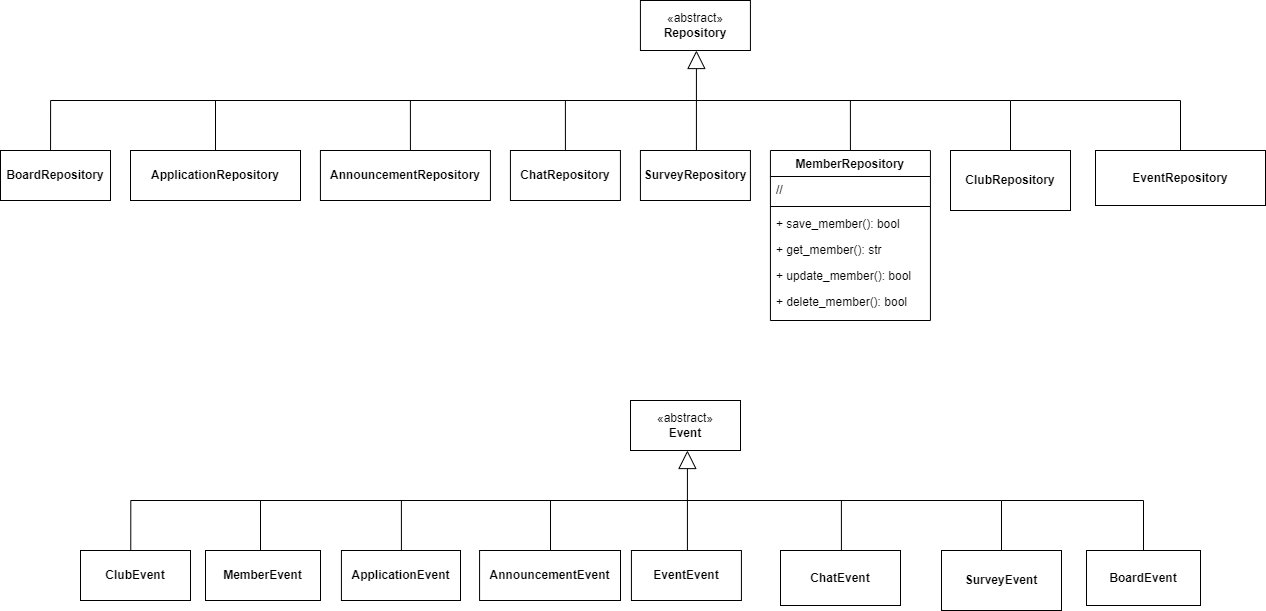

The diagram above was exported from draw.io. Its source (the exported page's mxGraphModel, read from the mxfile embedded in the PNG):
<mxGraphModel dx="3088" dy="3110" grid="1" gridSize="10" guides="1" tooltips="1" connect="1" arrows="1" fold="1" page="1" pageScale="1" pageWidth="827" pageHeight="1169" background="#ffffff" math="0" shadow="0">
  <root>
    <mxCell id="WIyWlLk6GJQsqaUBKTNV-0" />
    <mxCell id="WIyWlLk6GJQsqaUBKTNV-1" parent="WIyWlLk6GJQsqaUBKTNV-0" />
    <mxCell id="THATh4xEAaFQRMRxEDzJ-0" value="&lt;b&gt;ChatRepository&lt;/b&gt;" style="html=1;whiteSpace=wrap;" parent="WIyWlLk6GJQsqaUBKTNV-1" vertex="1">
      <mxGeometry x="-1070.08" y="-1170" width="110" height="50" as="geometry" />
    </mxCell>
    <mxCell id="THATh4xEAaFQRMRxEDzJ-1" value="«abstract»&lt;br&gt;&lt;div&gt;&lt;b&gt;Repository&lt;/b&gt;&lt;/div&gt;" style="html=1;whiteSpace=wrap;" parent="WIyWlLk6GJQsqaUBKTNV-1" vertex="1">
      <mxGeometry x="-940.08" y="-1320" width="110" height="50" as="geometry" />
    </mxCell>
    <mxCell id="THATh4xEAaFQRMRxEDzJ-2" value="&lt;b&gt;SurveyRepository&lt;/b&gt;" style="html=1;whiteSpace=wrap;" parent="WIyWlLk6GJQsqaUBKTNV-1" vertex="1">
      <mxGeometry x="-940.08" y="-1170" width="110" height="50" as="geometry" />
    </mxCell>
    <mxCell id="THATh4xEAaFQRMRxEDzJ-3" value="MemberRepository" style="swimlane;fontStyle=1;align=center;verticalAlign=top;childLayout=stackLayout;horizontal=1;startSize=26;horizontalStack=0;resizeParent=1;resizeLast=0;collapsible=1;marginBottom=0;rounded=0;shadow=0;strokeWidth=1;" parent="WIyWlLk6GJQsqaUBKTNV-1" vertex="1">
      <mxGeometry x="-810.08" y="-1170" width="160" height="170" as="geometry">
        <mxRectangle x="130" y="380" width="160" height="26" as="alternateBounds" />
      </mxGeometry>
    </mxCell>
    <mxCell id="THATh4xEAaFQRMRxEDzJ-4" value="//" style="text;align=left;verticalAlign=top;spacingLeft=4;spacingRight=4;overflow=hidden;rotatable=0;points=[[0,0.5],[1,0.5]];portConstraint=eastwest;rounded=0;shadow=0;html=0;" parent="THATh4xEAaFQRMRxEDzJ-3" vertex="1">
      <mxGeometry y="26" width="160" height="26" as="geometry" />
    </mxCell>
    <mxCell id="THATh4xEAaFQRMRxEDzJ-5" value="" style="line;html=1;strokeWidth=1;align=left;verticalAlign=middle;spacingTop=-1;spacingLeft=3;spacingRight=3;rotatable=0;labelPosition=right;points=[];portConstraint=eastwest;" parent="THATh4xEAaFQRMRxEDzJ-3" vertex="1">
      <mxGeometry y="52" width="160" height="8" as="geometry" />
    </mxCell>
    <mxCell id="THATh4xEAaFQRMRxEDzJ-6" value="+ save_member(): bool" style="text;align=left;verticalAlign=top;spacingLeft=4;spacingRight=4;overflow=hidden;rotatable=0;points=[[0,0.5],[1,0.5]];portConstraint=eastwest;rounded=0;shadow=0;html=0;" parent="THATh4xEAaFQRMRxEDzJ-3" vertex="1">
      <mxGeometry y="60" width="160" height="26" as="geometry" />
    </mxCell>
    <mxCell id="THATh4xEAaFQRMRxEDzJ-7" value="+ get_member(): str" style="text;align=left;verticalAlign=top;spacingLeft=4;spacingRight=4;overflow=hidden;rotatable=0;points=[[0,0.5],[1,0.5]];portConstraint=eastwest;rounded=0;shadow=0;html=0;" parent="THATh4xEAaFQRMRxEDzJ-3" vertex="1">
      <mxGeometry y="86" width="160" height="26" as="geometry" />
    </mxCell>
    <mxCell id="THATh4xEAaFQRMRxEDzJ-8" value="+ update_member(): bool" style="text;align=left;verticalAlign=top;spacingLeft=4;spacingRight=4;overflow=hidden;rotatable=0;points=[[0,0.5],[1,0.5]];portConstraint=eastwest;rounded=0;shadow=0;html=0;" parent="THATh4xEAaFQRMRxEDzJ-3" vertex="1">
      <mxGeometry y="112" width="160" height="26" as="geometry" />
    </mxCell>
    <mxCell id="THATh4xEAaFQRMRxEDzJ-9" value="+ delete_member(): bool" style="text;align=left;verticalAlign=top;spacingLeft=4;spacingRight=4;overflow=hidden;rotatable=0;points=[[0,0.5],[1,0.5]];portConstraint=eastwest;fontStyle=0" parent="THATh4xEAaFQRMRxEDzJ-3" vertex="1">
      <mxGeometry y="138" width="160" height="26" as="geometry" />
    </mxCell>
    <mxCell id="THATh4xEAaFQRMRxEDzJ-10" value="&lt;span style=&quot;font-weight: 700;&quot;&gt;AnnouncementRepository&lt;/span&gt;" style="html=1;whiteSpace=wrap;" parent="WIyWlLk6GJQsqaUBKTNV-1" vertex="1">
      <mxGeometry x="-1260.08" y="-1170" width="170" height="50" as="geometry" />
    </mxCell>
    <mxCell id="THATh4xEAaFQRMRxEDzJ-11" value="" style="endArrow=none;html=1;edgeStyle=orthogonalEdgeStyle;rounded=0;exitX=0.5;exitY=0;exitDx=0;exitDy=0;entryX=0.5;entryY=0;entryDx=0;entryDy=0;" parent="WIyWlLk6GJQsqaUBKTNV-1" target="THATh4xEAaFQRMRxEDzJ-3" edge="1">
      <mxGeometry relative="1" as="geometry">
        <mxPoint x="-1015.08" y="-1170" as="sourcePoint" />
        <mxPoint x="-755.08" y="-1170" as="targetPoint" />
        <Array as="points">
          <mxPoint x="-1015" y="-1220" />
          <mxPoint x="-730" y="-1220" />
        </Array>
      </mxGeometry>
    </mxCell>
    <mxCell id="THATh4xEAaFQRMRxEDzJ-12" value="" style="endArrow=none;html=1;edgeStyle=orthogonalEdgeStyle;rounded=0;exitX=0.5;exitY=0;exitDx=0;exitDy=0;entryX=0.5;entryY=0;entryDx=0;entryDy=0;" parent="WIyWlLk6GJQsqaUBKTNV-1" target="THATh4xEAaFQRMRxEDzJ-14" edge="1">
      <mxGeometry relative="1" as="geometry">
        <mxPoint x="-1170.08" y="-1170" as="sourcePoint" />
        <mxPoint x="-615.08" y="-1170" as="targetPoint" />
        <Array as="points">
          <mxPoint x="-1170" y="-1220" />
          <mxPoint x="-570" y="-1220" />
        </Array>
      </mxGeometry>
    </mxCell>
    <mxCell id="THATh4xEAaFQRMRxEDzJ-13" value="" style="endArrow=block;endSize=16;endFill=0;html=1;rounded=0;exitX=0.5;exitY=0;exitDx=0;exitDy=0;" parent="WIyWlLk6GJQsqaUBKTNV-1" edge="1">
      <mxGeometry width="160" relative="1" as="geometry">
        <mxPoint x="-884.08" y="-1170" as="sourcePoint" />
        <mxPoint x="-884.08" y="-1270" as="targetPoint" />
      </mxGeometry>
    </mxCell>
    <mxCell id="THATh4xEAaFQRMRxEDzJ-14" value="&lt;b&gt;ClubRepository&lt;/b&gt;" style="rounded=0;whiteSpace=wrap;html=1;" parent="WIyWlLk6GJQsqaUBKTNV-1" vertex="1">
      <mxGeometry x="-630" y="-1170" width="120" height="60" as="geometry" />
    </mxCell>
    <mxCell id="THATh4xEAaFQRMRxEDzJ-15" value="&lt;b&gt;ApplicationRepository&lt;/b&gt;" style="html=1;whiteSpace=wrap;" parent="WIyWlLk6GJQsqaUBKTNV-1" vertex="1">
      <mxGeometry x="-1450" y="-1170" width="170" height="50" as="geometry" />
    </mxCell>
    <mxCell id="THATh4xEAaFQRMRxEDzJ-16" value="&lt;b&gt;EventRepository&lt;/b&gt;" style="html=1;whiteSpace=wrap;" parent="WIyWlLk6GJQsqaUBKTNV-1" vertex="1">
      <mxGeometry x="-485" y="-1170" width="170" height="55" as="geometry" />
    </mxCell>
    <mxCell id="THATh4xEAaFQRMRxEDzJ-17" value="&lt;b&gt;BoardRepository&lt;/b&gt;" style="html=1;whiteSpace=wrap;" parent="WIyWlLk6GJQsqaUBKTNV-1" vertex="1">
      <mxGeometry x="-1580" y="-1170" width="110" height="50" as="geometry" />
    </mxCell>
    <mxCell id="THATh4xEAaFQRMRxEDzJ-18" value="" style="endArrow=none;html=1;edgeStyle=orthogonalEdgeStyle;rounded=0;exitX=0.5;exitY=0;exitDx=0;exitDy=0;entryX=0.5;entryY=0;entryDx=0;entryDy=0;" parent="WIyWlLk6GJQsqaUBKTNV-1" target="THATh4xEAaFQRMRxEDzJ-15" edge="1">
      <mxGeometry relative="1" as="geometry">
        <mxPoint x="-1529.95" y="-1170" as="sourcePoint" />
        <mxPoint x="-1244.87" y="-1170" as="targetPoint" />
        <Array as="points">
          <mxPoint x="-1530" y="-1220" />
          <mxPoint x="-1365" y="-1220" />
        </Array>
      </mxGeometry>
    </mxCell>
    <mxCell id="THATh4xEAaFQRMRxEDzJ-19" value="" style="endArrow=none;html=1;rounded=0;" parent="WIyWlLk6GJQsqaUBKTNV-1" edge="1">
      <mxGeometry width="50" height="50" relative="1" as="geometry">
        <mxPoint x="-1370" y="-1220" as="sourcePoint" />
        <mxPoint x="-1140" y="-1220" as="targetPoint" />
      </mxGeometry>
    </mxCell>
    <mxCell id="THATh4xEAaFQRMRxEDzJ-20" value="" style="endArrow=none;html=1;rounded=0;entryX=0.5;entryY=0;entryDx=0;entryDy=0;" parent="WIyWlLk6GJQsqaUBKTNV-1" target="THATh4xEAaFQRMRxEDzJ-16" edge="1">
      <mxGeometry width="50" height="50" relative="1" as="geometry">
        <mxPoint x="-570" y="-1220" as="sourcePoint" />
        <mxPoint x="-390" y="-1220" as="targetPoint" />
        <Array as="points">
          <mxPoint x="-400" y="-1220" />
        </Array>
      </mxGeometry>
    </mxCell>
    <mxCell id="THATh4xEAaFQRMRxEDzJ-21" value="«abstract»&lt;br&gt;&lt;div&gt;&lt;b&gt;Event&lt;/b&gt;&lt;/div&gt;" style="html=1;whiteSpace=wrap;" parent="WIyWlLk6GJQsqaUBKTNV-1" vertex="1">
      <mxGeometry x="-950" y="-920" width="110" height="50" as="geometry" />
    </mxCell>
    <mxCell id="THATh4xEAaFQRMRxEDzJ-22" value="&lt;b&gt;AnnouncementEvent&lt;/b&gt;" style="html=1;whiteSpace=wrap;" parent="WIyWlLk6GJQsqaUBKTNV-1" vertex="1">
      <mxGeometry x="-1100.92" y="-770" width="140.92" height="50" as="geometry" />
    </mxCell>
    <mxCell id="THATh4xEAaFQRMRxEDzJ-23" value="&lt;b&gt;EventEvent&lt;/b&gt;" style="html=1;whiteSpace=wrap;" parent="WIyWlLk6GJQsqaUBKTNV-1" vertex="1">
      <mxGeometry x="-949.08" y="-770" width="110" height="50" as="geometry" />
    </mxCell>
    <mxCell id="THATh4xEAaFQRMRxEDzJ-24" value="&lt;b&gt;ApplicationEvent&lt;/b&gt;" style="html=1;whiteSpace=wrap;" parent="WIyWlLk6GJQsqaUBKTNV-1" vertex="1">
      <mxGeometry x="-1239.08" y="-770" width="119.08" height="50" as="geometry" />
    </mxCell>
    <mxCell id="THATh4xEAaFQRMRxEDzJ-25" value="" style="endArrow=none;html=1;edgeStyle=orthogonalEdgeStyle;rounded=0;entryX=0.5;entryY=0;entryDx=0;entryDy=0;" parent="WIyWlLk6GJQsqaUBKTNV-1" edge="1">
      <mxGeometry relative="1" as="geometry">
        <mxPoint x="-1030" y="-770" as="sourcePoint" />
        <mxPoint x="-739.0799999999999" y="-770" as="targetPoint" />
        <Array as="points">
          <mxPoint x="-1030" y="-770" />
          <mxPoint x="-1030" y="-820" />
          <mxPoint x="-739" y="-820" />
        </Array>
      </mxGeometry>
    </mxCell>
    <mxCell id="THATh4xEAaFQRMRxEDzJ-26" value="" style="endArrow=none;html=1;edgeStyle=orthogonalEdgeStyle;rounded=0;exitX=0.5;exitY=0;exitDx=0;exitDy=0;entryX=0.5;entryY=0;entryDx=0;entryDy=0;" parent="WIyWlLk6GJQsqaUBKTNV-1" target="THATh4xEAaFQRMRxEDzJ-28" edge="1">
      <mxGeometry relative="1" as="geometry">
        <mxPoint x="-1179.08" y="-770" as="sourcePoint" />
        <mxPoint x="-624.08" y="-770" as="targetPoint" />
        <Array as="points">
          <mxPoint x="-1179" y="-820" />
          <mxPoint x="-579" y="-820" />
        </Array>
      </mxGeometry>
    </mxCell>
    <mxCell id="THATh4xEAaFQRMRxEDzJ-27" value="" style="endArrow=block;endSize=16;endFill=0;html=1;rounded=0;exitX=0.5;exitY=0;exitDx=0;exitDy=0;" parent="WIyWlLk6GJQsqaUBKTNV-1" edge="1">
      <mxGeometry width="160" relative="1" as="geometry">
        <mxPoint x="-893.08" y="-770" as="sourcePoint" />
        <mxPoint x="-893.08" y="-870" as="targetPoint" />
      </mxGeometry>
    </mxCell>
    <mxCell id="THATh4xEAaFQRMRxEDzJ-28" value="&lt;b&gt;SurveyEvent&lt;/b&gt;" style="rounded=0;whiteSpace=wrap;html=1;" parent="WIyWlLk6GJQsqaUBKTNV-1" vertex="1">
      <mxGeometry x="-639" y="-770" width="120" height="60" as="geometry" />
    </mxCell>
    <mxCell id="THATh4xEAaFQRMRxEDzJ-29" value="&lt;b&gt;MemberEvent&lt;/b&gt;" style="html=1;whiteSpace=wrap;" parent="WIyWlLk6GJQsqaUBKTNV-1" vertex="1">
      <mxGeometry x="-1375" y="-770" width="115" height="50" as="geometry" />
    </mxCell>
    <mxCell id="THATh4xEAaFQRMRxEDzJ-30" value="&lt;b&gt;BoardEvent&lt;/b&gt;" style="html=1;whiteSpace=wrap;" parent="WIyWlLk6GJQsqaUBKTNV-1" vertex="1">
      <mxGeometry x="-494" y="-770" width="114" height="55" as="geometry" />
    </mxCell>
    <mxCell id="THATh4xEAaFQRMRxEDzJ-31" value="&lt;b&gt;ClubEvent&lt;/b&gt;" style="html=1;whiteSpace=wrap;" parent="WIyWlLk6GJQsqaUBKTNV-1" vertex="1">
      <mxGeometry x="-1500" y="-770" width="110" height="50" as="geometry" />
    </mxCell>
    <mxCell id="THATh4xEAaFQRMRxEDzJ-32" value="" style="endArrow=none;html=1;edgeStyle=orthogonalEdgeStyle;rounded=0;exitX=0.457;exitY=-0.012;exitDx=0;exitDy=0;entryX=0.5;entryY=0;entryDx=0;entryDy=0;exitPerimeter=0;" parent="WIyWlLk6GJQsqaUBKTNV-1" source="THATh4xEAaFQRMRxEDzJ-31" target="THATh4xEAaFQRMRxEDzJ-29" edge="1">
      <mxGeometry relative="1" as="geometry">
        <mxPoint x="-1538.95" y="-770" as="sourcePoint" />
        <mxPoint x="-1253.87" y="-770" as="targetPoint" />
        <Array as="points">
          <mxPoint x="-1450" y="-820" />
          <mxPoint x="-1320" y="-820" />
          <mxPoint x="-1320" y="-770" />
        </Array>
      </mxGeometry>
    </mxCell>
    <mxCell id="THATh4xEAaFQRMRxEDzJ-33" value="" style="endArrow=none;html=1;rounded=0;" parent="WIyWlLk6GJQsqaUBKTNV-1" edge="1">
      <mxGeometry width="50" height="50" relative="1" as="geometry">
        <mxPoint x="-1379" y="-820" as="sourcePoint" />
        <mxPoint x="-1149" y="-820" as="targetPoint" />
      </mxGeometry>
    </mxCell>
    <mxCell id="THATh4xEAaFQRMRxEDzJ-34" value="" style="endArrow=none;html=1;rounded=0;entryX=0.5;entryY=0;entryDx=0;entryDy=0;" parent="WIyWlLk6GJQsqaUBKTNV-1" target="THATh4xEAaFQRMRxEDzJ-30" edge="1">
      <mxGeometry width="50" height="50" relative="1" as="geometry">
        <mxPoint x="-579" y="-820" as="sourcePoint" />
        <mxPoint x="-399" y="-820" as="targetPoint" />
        <Array as="points">
          <mxPoint x="-437" y="-820" />
        </Array>
      </mxGeometry>
    </mxCell>
    <mxCell id="THATh4xEAaFQRMRxEDzJ-35" value="&lt;b&gt;ChatEvent&lt;/b&gt;" style="rounded=0;whiteSpace=wrap;html=1;" parent="WIyWlLk6GJQsqaUBKTNV-1" vertex="1">
      <mxGeometry x="-800" y="-770" width="120" height="55" as="geometry" />
    </mxCell>
  </root>
</mxGraphModel>